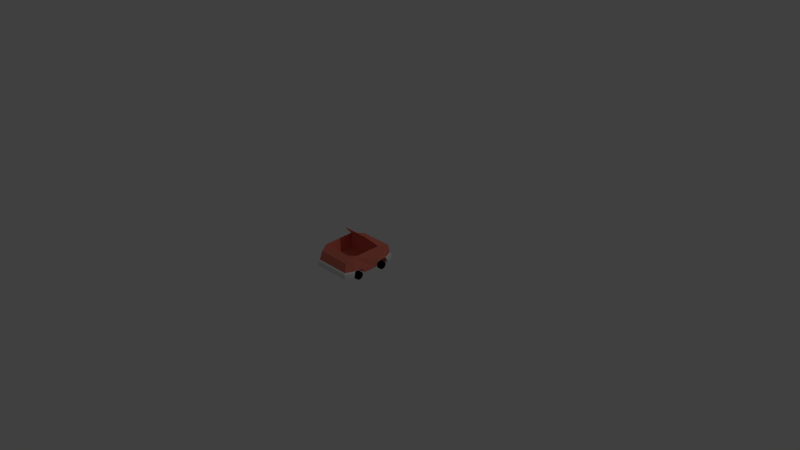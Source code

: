# Source: CarSport.blend  (saved by Blender 2.72.0; exported with 4.5.12 LTS)
import bpy
from mathutils import Matrix  # noqa: F401  (used for matrix-valued properties, if any)

bpy.ops.wm.read_factory_settings(use_empty=True)
scene = bpy.context.scene
scene.name = 'Scene'

# ---- collections
col_collection_1 = bpy.data.collections.new('Collection 1'); scene.collection.children.link(col_collection_1)

# ---- materials (node trees are filled in below, after node groups)
mat_sport = bpy.data.materials.new('Sport')
mat_sport.alpha_threshold = 0.0
mat_sport.use_transparent_shadow = False
mat_sport.diffuse_color = (0.8, 0.208, 0.147, 1.0)
mat_sport.roughness = 0.5
mat_bumper = bpy.data.materials.new('Bumper')
mat_bumper.alpha_threshold = 0.0
mat_bumper.use_transparent_shadow = False
mat_bumper.roughness = 0.5
mat_wheel = bpy.data.materials.new('Wheel')
mat_wheel.alpha_threshold = 0.0
mat_wheel.use_transparent_shadow = False
mat_wheel.diffuse_color = (0.0, 0.0, 0.0, 1.0)
mat_wheel.roughness = 0.5
mat_headlights = bpy.data.materials.new('HeadLights')
mat_headlights.alpha_threshold = 0.0
mat_headlights.use_transparent_shadow = False
mat_headlights.diffuse_color = (1.0, 1.0, 1.0, 1.0)
mat_headlights.roughness = 0.5

# ---- material node trees

# ---- world
world_world = bpy.data.worlds.new('World'); scene.world = world_world
world_world.color = (0.05088, 0.05088, 0.05088)
world_world.use_sun_shadow = False
world_world.sun_shadow_jitter_overblur = 0.0
world_world.cycles.sampling_method = 'MANUAL'
world_world.cycles.sample_map_resolution = 256

# ---- cameras
cam_camera = bpy.data.cameras.new('Camera')
cam_camera.clip_end = 100.0
cam_camera.lens = 35.0
cam_camera.sensor_width = 32.0
cam_camera.sensor_height = 18.0
cam_camera.ortho_scale = 7.314
cam_camera.dof.focus_distance = 0.0
cam_camera.dof.aperture_fstop = 128.0

# ---- lights
light_lamp = bpy.data.lights.new('Lamp', 'POINT')
light_lamp.transmission_factor = 0.0
light_lamp.cutoff_distance = 30.0
light_lamp.energy = 100.0
light_lamp.shadow_buffer_clip_start = 1.001
light_lamp.shadow_soft_size = 0.1
light_lamp.shadow_maximum_resolution = 0.006
light_lamp.use_absolute_resolution = True
light_lamp.cycles.use_multiple_importance_sampling = False

# ---- meshes
me_cube_002 = bpy.data.meshes.new('Cube.002')
me_cube_002.from_pydata([(0.1432, 0.1736, 0.5647), (0.1432, 0.1884, 0.5542), (0.1162, 0.1654, 0.5664), (0.101, 0.1755, 0.5568), (0.105, 0.1455, 0.5705), (0.08357, 0.1445, 0.5633), (0.1162, 0.1256, 0.5747), (0.101, 0.1134, 0.5698), (0.1432, 0.1174, 0.5764), (0.1432, 0.1006, 0.5725), (0.1701, 0.1256, 0.5747), (0.1853, 0.1134, 0.5698), (0.1813, 0.1455, 0.5705), (0.2028, 0.1445, 0.5633), (0.1701, 0.1654, 0.5664), (0.1853, 0.1755, 0.5568), (-0.216, 0.001184, 0.5735), (-0.233, 0.001211, -0.1827), (-0.2269, 0.2015, 0.55), (-0.2316, 0.2, -0.15), (0.233, 0.001211, -0.1827), (0.216, 0.001184, 0.5735), (0.2316, 0.2, -0.15), (0.2269, 0.2015, 0.55), (-0.2567, 0.2678, 0.358), (-0.253, 0.2546, -0.06887), (-0.1842, 0.4243, 0.2052), (0.253, 0.2546, -0.06887), (0.2566, 0.2678, 0.358), (0.1842, 0.4243, 0.2052), (-0.2843, 0.005893, -0.0873), (-0.2828, 0.005898, 0.4665), (-0.2819, 0.007429, 0.1007), (-0.2819, 0.007413, 0.2819), (-0.2862, 0.08215, -0.06052), (-0.2819, 0.06948, 0.04985), (-0.2838, 0.07999, 0.4455), (-0.2839, 0.08523, 0.332), (0.1732, 0.005873, 0.4483), (0.2828, 0.005898, 0.4665), (0.2819, 0.007426, 0.2801), (0.2819, 0.007429, 0.1005), (0.2843, 0.005893, -0.0873), (0.2838, 0.08, 0.4455), (0.2839, 0.08535, 0.332), (0.2819, 0.06948, 0.04907), (0.2862, 0.08215, -0.06055), (-0.2528, 0.001225, 0.05518), (-0.2998, 0.001226, 0.05518), (-0.2528, -0.03055, 0.04464), (-0.2998, -0.03055, 0.04464), (-0.2528, -0.05019, 0.01705), (-0.2998, -0.05019, 0.01705), (-0.2528, -0.05019, -0.01706), (-0.2998, -0.05019, -0.01706), (-0.2528, -0.03055, -0.04465), (-0.2998, -0.03055, -0.04465), (-0.2528, 0.001227, -0.05519), (-0.2998, 0.001228, -0.05519), (-0.2528, 0.03301, -0.04465), (-0.2998, 0.03301, -0.04465), (-0.2528, 0.05265, -0.01706), (-0.2998, 0.05265, -0.01706), (-0.2528, 0.05265, 0.01705), (-0.2998, 0.05265, 0.01705), (-0.2528, 0.033, 0.04464), (-0.2998, 0.03301, 0.04464), (-0.2528, 0.001218, 0.4352), (-0.2998, 0.001219, 0.4352), (-0.2528, -0.03056, 0.4246), (-0.2998, -0.03056, 0.4246), (-0.2528, -0.0502, 0.397), (-0.2998, -0.0502, 0.397), (-0.2528, -0.0502, 0.3629), (-0.2998, -0.0502, 0.3629), (-0.2528, -0.03056, 0.3354), (-0.2998, -0.03056, 0.3354), (-0.2528, 0.00122, 0.3248), (-0.2998, 0.001221, 0.3248), (-0.2528, 0.033, 0.3354), (-0.2998, 0.033, 0.3354), (-0.2528, 0.05264, 0.3629), (-0.2998, 0.05264, 0.3629), (-0.2528, 0.05264, 0.3971), (-0.2998, 0.05264, 0.3971), (-0.2528, 0.033, 0.4246), (-0.2998, 0.033, 0.4246), (0.2998, -0.0008059, 0.05306), (0.2528, -0.0008059, 0.05306), (0.2998, -0.03258, 0.04252), (0.2528, -0.03258, 0.04252), (0.2998, -0.05223, 0.01493), (0.2528, -0.05223, 0.01493), (0.2998, -0.05222, -0.01918), (0.2528, -0.05222, -0.01918), (0.2998, -0.03258, -0.04677), (0.2528, -0.03258, -0.04677), (0.2998, -0.000804, -0.05731), (0.2528, -0.000804, -0.05731), (0.2998, 0.03098, -0.04677), (0.2528, 0.03098, -0.04677), (0.2998, 0.05062, -0.01918), (0.2528, 0.05062, -0.01918), (0.2998, 0.05061, 0.01493), (0.2528, 0.05061, 0.01493), (0.2998, 0.03097, 0.04252), (0.2528, 0.03097, 0.04252), (0.2998, 0.001219, 0.4352), (0.2528, 0.001219, 0.4352), (0.2998, -0.03056, 0.4246), (0.2528, -0.03056, 0.4246), (0.2998, -0.0502, 0.3971), (0.2528, -0.0502, 0.3971), (0.2998, -0.0502, 0.3629), (0.2528, -0.0502, 0.3629), (0.2998, -0.03056, 0.3354), (0.2528, -0.03056, 0.3354), (0.2998, 0.001221, 0.3248), (0.2528, 0.001221, 0.3248), (0.2998, 0.033, 0.3354), (0.2528, 0.033, 0.3354), (0.2998, 0.05264, 0.3629), (0.2528, 0.05264, 0.3629), (0.2998, 0.05264, 0.3971), (0.2528, 0.05264, 0.3971), (0.2998, 0.033, 0.4246), (0.2528, 0.033, 0.4246), (0.1992, 0.06948, 0.04915), (0.1992, 0.06948, -0.04965), (0.1732, 0.005881, -0.06994), (0.1732, 0.005878, 0.07313), (-0.1732, 0.005881, -0.06994), (-0.1992, 0.06948, -0.0496), (-0.1992, 0.06948, 0.04972), (-0.1732, 0.005878, 0.07317), (0.1732, 0.005873, 0.3079), (0.1992, 0.06945, 0.3302), (0.1992, 0.06947, 0.4294), (-0.1992, 0.06937, 0.3302), (-0.1732, 0.005873, 0.4484), (-0.1732, 0.005867, 0.3085), (-0.1991, 0.06946, 0.4294), (-0.2255, 0.0868, 0.5741), (0.2255, 0.0868, 0.5741), (-0.2366, 0.005608, 0.5922), (0.2366, 0.005608, 0.5922), (-0.3037, 0.00776, 0.4745), (-0.3037, 0.07016, 0.4572), (0.3037, 0.00776, 0.4745), (0.3037, 0.07016, 0.4572), (-0.2366, 0.07156, 0.5908), (0.2366, 0.07156, 0.5908), (0.2439, 0.08657, -0.1829), (-0.2439, 0.08657, -0.1829), (-0.2571, 0.005754, -0.2008), (0.2571, 0.005754, -0.2008), (-0.3064, 0.007598, -0.09251), (-0.3064, 0.06983, -0.07381), (0.3064, 0.007598, -0.0925), (0.3064, 0.06983, -0.07381), (0.2568, 0.07134, -0.1995), (-0.2568, 0.07134, -0.1995), (-0.1432, 0.1736, 0.5647), (-0.1432, 0.1884, 0.5542), (-0.1701, 0.1654, 0.5664), (-0.1853, 0.1755, 0.5568), (-0.1813, 0.1455, 0.5705), (-0.2028, 0.1445, 0.5633), (-0.1701, 0.1256, 0.5747), (-0.1853, 0.1134, 0.5698), (-0.1432, 0.1174, 0.5764), (-0.1432, 0.1006, 0.5724), (-0.1162, 0.1256, 0.5747), (-0.101, 0.1134, 0.5698), (-0.105, 0.1455, 0.5705), (-0.08357, 0.1445, 0.5633), (-0.1162, 0.1654, 0.5664), (-0.101, 0.1755, 0.5568), (-0.2057, 0.1045, 0.3156), (-0.2023, 0.09389, -0.02616), (0.2023, 0.09389, -0.02616), (0.2057, 0.1045, 0.3156), (-0.2567, 0.2639, 0.3547), (-0.1842, 0.4204, 0.2019), (0.2566, 0.264, 0.3547), (0.1842, 0.4204, 0.2019)], [], [(0, 1, 3, 2), (2, 3, 5, 4), (4, 5, 7, 6), (6, 7, 9, 8), (8, 9, 11, 10), (10, 11, 13, 12), (14, 15, 1, 0), (12, 13, 15, 14), (0, 2, 4, 6, 8, 10, 12, 14), (24, 25, 34, 35, 32, 33, 37), (19, 22, 152, 153), (142, 36, 147, 150), (24, 182, 184, 28), (43, 143, 151, 149), (19, 153, 34, 25), (32, 134, 130, 41, 40, 135, 140, 33), (136, 44, 43, 137), (143, 142, 150, 151), (152, 46, 159, 160), (135, 40, 44, 136), (38, 137, 43, 39), (47, 48, 50, 49), (49, 50, 52, 51), (51, 52, 54, 53), (53, 54, 56, 55), (55, 56, 58, 57), (57, 58, 60, 59), (59, 60, 62, 61), (61, 62, 64, 63), (50, 48, 66, 64, 62, 60, 58, 56, 54, 52), (65, 66, 48, 47), (63, 64, 66, 65), (67, 68, 70, 69), (69, 70, 72, 71), (71, 72, 74, 73), (73, 74, 76, 75), (75, 76, 78, 77), (77, 78, 80, 79), (79, 80, 82, 81), (81, 82, 84, 83), (70, 68, 86, 84, 82, 80, 78, 76, 74, 72), (85, 86, 68, 67), (83, 84, 86, 85), (87, 88, 90, 89), (89, 90, 92, 91), (91, 92, 94, 93), (93, 94, 96, 95), (95, 96, 98, 97), (97, 98, 100, 99), (99, 100, 102, 101), (101, 102, 104, 103), (105, 106, 88, 87), (103, 104, 106, 105), (87, 89, 91, 93, 95, 97, 99, 101, 103, 105), (107, 108, 110, 109), (109, 110, 112, 111), (111, 112, 114, 113), (113, 114, 116, 115), (115, 116, 118, 117), (117, 118, 120, 119), (119, 120, 122, 121), (121, 122, 124, 123), (125, 126, 108, 107), (123, 124, 126, 125), (107, 109, 111, 113, 115, 117, 119, 121, 123, 125), (23, 28, 24, 18), (47, 49, 51, 53, 55, 57, 59, 61, 63, 65), (67, 69, 71, 73, 75, 77, 79, 81, 83, 85), (110, 108, 126, 124, 122, 120, 118, 116, 114, 112), (90, 88, 106, 104, 102, 100, 98, 96, 94, 92), (27, 28, 44, 40, 41, 45, 46), (30, 131, 132, 34), (34, 132, 133, 35), (32, 35, 133, 134), (42, 129, 131, 30, 17, 20), (31, 139, 38, 39, 21, 16), (130, 127, 45, 41), (129, 42, 46, 128), (128, 46, 45, 127), (129, 130, 134, 131), (37, 138, 141, 36), (33, 140, 138, 37), (31, 36, 141, 139), (38, 139, 140, 135), (141, 138, 140, 139), (136, 137, 38, 135), (129, 128, 127, 130), (134, 133, 132, 131), (36, 142, 18), (43, 23, 143), (142, 143, 23, 18), (37, 36, 18, 24), (28, 23, 43, 44), (144, 145, 151, 150), (144, 150, 147, 146), (151, 145, 148, 149), (39, 43, 149, 148), (21, 39, 148, 145), (36, 31, 146, 147), (16, 21, 145, 144), (31, 16, 144, 146), (22, 27, 46, 152), (34, 153, 161, 157), (153, 152, 160, 161), (160, 159, 158, 155), (161, 154, 156, 157), (161, 160, 155, 154), (46, 42, 158, 159), (30, 34, 157, 156), (17, 30, 156, 154), (20, 17, 154, 155), (42, 20, 155, 158), (162, 163, 165, 164), (164, 165, 167, 166), (166, 167, 169, 168), (168, 169, 171, 170), (170, 171, 173, 172), (172, 173, 175, 174), (176, 177, 163, 162), (174, 175, 177, 176), (162, 164, 166, 168, 170, 172, 174, 176), (24, 28, 181, 178), (180, 179, 178, 181), (27, 25, 179, 180), (28, 27, 180, 181), (25, 24, 178, 179), (22, 19, 25, 27), (182, 183, 185, 184), (29, 185, 183, 26), (28, 184, 185, 29), (26, 183, 182, 24), (29, 26, 24, 28)])
me_cube_002.polygons.foreach_set('material_index', [3, 3, 3, 3, 3, 3, 3, 3, 3, 0, 0, 1, 0, 1, 0, 0, 0, 1, 1, 0, 0, 2, 2, 2, 2, 2, 2, 2, 2, 2, 2, 2, 2, 2, 2, 2, 2, 2, 2, 2, 2, 2, 2, 2, 2, 2, 2, 2, 2, 2, 2, 2, 2, 2, 2, 2, 2, 2, 2, 2, 2, 2, 2, 2, 2, 0, 2, 2, 2, 2, 0, 0, 0, 0, 0, 0, 0, 0, 0, 0, 0, 0, 0, 0, 0, 0, 0, 0, 0, 0, 0, 0, 0, 1, 1, 1, 1, 1, 1, 1, 1, 0, 1, 1, 1, 1, 1, 1, 1, 1, 1, 1, 3, 3, 3, 3, 3, 3, 3, 3, 3, 0, 0, 0, 0, 0, 0, 0, 0, 0, 0, 0])
me_cube_002.materials.append(mat_sport)
me_cube_002.materials.append(mat_bumper)
me_cube_002.materials.append(mat_wheel)
me_cube_002.materials.append(mat_headlights)
me_cube_002.use_remesh_preserve_volume = False
me_cube_002.use_remesh_preserve_attributes = False
me_cube_002.use_mirror_vertex_groups = False
me_cube_002.update()

# ---- objects
ob_lamp = bpy.data.objects.new('Lamp', light_lamp)
ob_camera = bpy.data.objects.new('Camera', cam_camera)
ob_sport = bpy.data.objects.new('Sport', me_cube_002)

# ---- transforms, parenting, visibility, modifiers, constraints
ob_lamp.location = (4.076, 1.005, 5.904)
ob_lamp.rotation_euler = (0.6503, 0.05522, 1.866)
ob_lamp.lock_rotations_4d = False
ob_lamp.empty_display_type = 'ARROWS'
ob_lamp.color = (0.0, 0.0, 0.0, 0.0)
ob_lamp.lineart.crease_threshold = 0.0
ob_camera.location = (7.481, -6.508, 5.344)
ob_camera.rotation_euler = (1.109, 0.01082, 0.8149)
ob_camera.lock_rotations_4d = False
ob_camera.empty_display_type = 'ARROWS'
ob_camera.color = (0.0, 0.0, 0.0, 0.0)
ob_camera.display_type = 'WIRE'
ob_camera.lineart.crease_threshold = 0.0
ob_sport.location = (1.987e-08, -0.5, 2.831e-06)
ob_sport.rotation_euler = (1.571, -0.0, -3.142)
ob_sport.lineart.crease_threshold = 0.0

# ---- collection membership
col_collection_1.objects.link(ob_lamp)
col_collection_1.objects.link(ob_camera)
col_collection_1.objects.link(ob_sport)

# ---- scene / render settings (as saved in the file)
scene.camera = ob_camera
scene.frame_start = 1; scene.frame_end = 250; scene.frame_set(3)
scene.render.engine = 'BLENDER_EEVEE_NEXT'
scene.render.resolution_percentage = 50
scene.render.dither_intensity = 0.0
scene.cycles.use_denoising = False
scene.cycles.samples = 10
scene.cycles.sampling_pattern = 'TABULATED_SOBOL'
scene.cycles.light_sampling_threshold = 0.0
scene.cycles.use_adaptive_sampling = False
scene.cycles.use_light_tree = False
scene.cycles.blur_glossy = 0.0
scene.cycles.pixel_filter_type = 'GAUSSIAN'
scene.cycles.sample_clamp_indirect = 0.0
scene.view_settings.view_transform = 'Standard'
bpy.context.view_layer.update()

